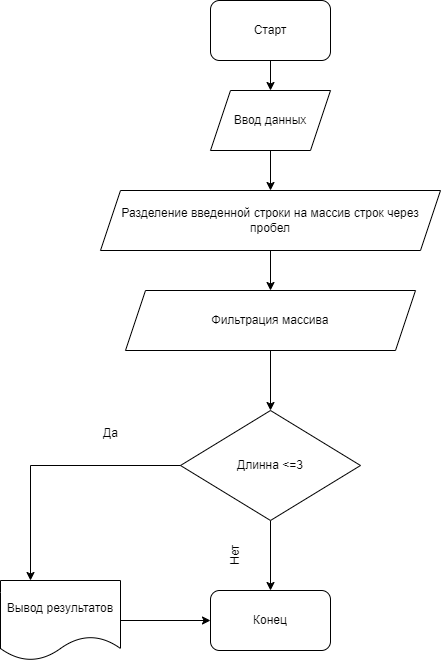

The diagram above was exported from draw.io. Its source (the exported page's mxGraphModel, read from the mxfile embedded in the PNG):
<mxGraphModel dx="1386" dy="791" grid="1" gridSize="10" guides="1" tooltips="1" connect="1" arrows="1" fold="1" page="1" pageScale="1" pageWidth="827" pageHeight="1169" math="0" shadow="0">
  <root>
    <mxCell id="0" />
    <mxCell id="1" parent="0" />
    <mxCell id="TfnmAesqH6cpbio_YS7q-3" style="edgeStyle=orthogonalEdgeStyle;rounded=0;orthogonalLoop=1;jettySize=auto;html=1;exitX=0.5;exitY=1;exitDx=0;exitDy=0;entryX=0.5;entryY=0;entryDx=0;entryDy=0;" edge="1" parent="1" source="TfnmAesqH6cpbio_YS7q-1" target="TfnmAesqH6cpbio_YS7q-2">
      <mxGeometry relative="1" as="geometry" />
    </mxCell>
    <mxCell id="TfnmAesqH6cpbio_YS7q-1" value="Старт" style="rounded=1;whiteSpace=wrap;html=1;" vertex="1" parent="1">
      <mxGeometry x="340" y="30" width="120" height="60" as="geometry" />
    </mxCell>
    <mxCell id="TfnmAesqH6cpbio_YS7q-5" value="" style="edgeStyle=orthogonalEdgeStyle;rounded=0;orthogonalLoop=1;jettySize=auto;html=1;" edge="1" parent="1" source="TfnmAesqH6cpbio_YS7q-2" target="TfnmAesqH6cpbio_YS7q-4">
      <mxGeometry relative="1" as="geometry" />
    </mxCell>
    <mxCell id="TfnmAesqH6cpbio_YS7q-2" value="Ввод данных" style="shape=parallelogram;perimeter=parallelogramPerimeter;whiteSpace=wrap;html=1;fixedSize=1;" vertex="1" parent="1">
      <mxGeometry x="340" y="120" width="120" height="60" as="geometry" />
    </mxCell>
    <mxCell id="TfnmAesqH6cpbio_YS7q-7" style="edgeStyle=orthogonalEdgeStyle;rounded=0;orthogonalLoop=1;jettySize=auto;html=1;exitX=0.5;exitY=1;exitDx=0;exitDy=0;entryX=0.5;entryY=0;entryDx=0;entryDy=0;" edge="1" parent="1" source="TfnmAesqH6cpbio_YS7q-4" target="TfnmAesqH6cpbio_YS7q-6">
      <mxGeometry relative="1" as="geometry" />
    </mxCell>
    <mxCell id="TfnmAesqH6cpbio_YS7q-4" value="Разделение введенной строки на массив строк через пробел" style="shape=parallelogram;perimeter=parallelogramPerimeter;whiteSpace=wrap;html=1;fixedSize=1;" vertex="1" parent="1">
      <mxGeometry x="230" y="220" width="340" height="60" as="geometry" />
    </mxCell>
    <mxCell id="TfnmAesqH6cpbio_YS7q-10" value="" style="edgeStyle=orthogonalEdgeStyle;rounded=0;orthogonalLoop=1;jettySize=auto;html=1;" edge="1" parent="1" source="TfnmAesqH6cpbio_YS7q-6" target="TfnmAesqH6cpbio_YS7q-9">
      <mxGeometry relative="1" as="geometry" />
    </mxCell>
    <mxCell id="TfnmAesqH6cpbio_YS7q-6" value="Фильтрация массива" style="shape=parallelogram;perimeter=parallelogramPerimeter;whiteSpace=wrap;html=1;fixedSize=1;" vertex="1" parent="1">
      <mxGeometry x="255" y="320" width="290" height="60" as="geometry" />
    </mxCell>
    <mxCell id="TfnmAesqH6cpbio_YS7q-16" value="" style="edgeStyle=orthogonalEdgeStyle;rounded=0;orthogonalLoop=1;jettySize=auto;html=1;" edge="1" parent="1" source="TfnmAesqH6cpbio_YS7q-9" target="TfnmAesqH6cpbio_YS7q-13">
      <mxGeometry relative="1" as="geometry" />
    </mxCell>
    <mxCell id="TfnmAesqH6cpbio_YS7q-9" value="Длинна &amp;lt;=3" style="rhombus;whiteSpace=wrap;html=1;" vertex="1" parent="1">
      <mxGeometry x="310" y="440" width="180" height="110" as="geometry" />
    </mxCell>
    <mxCell id="TfnmAesqH6cpbio_YS7q-14" value="" style="edgeStyle=orthogonalEdgeStyle;rounded=0;orthogonalLoop=1;jettySize=auto;html=1;" edge="1" parent="1" source="TfnmAesqH6cpbio_YS7q-11" target="TfnmAesqH6cpbio_YS7q-13">
      <mxGeometry relative="1" as="geometry" />
    </mxCell>
    <mxCell id="TfnmAesqH6cpbio_YS7q-11" value="Вывод результатов" style="shape=document;whiteSpace=wrap;html=1;boundedLbl=1;" vertex="1" parent="1">
      <mxGeometry x="130" y="610" width="120" height="80" as="geometry" />
    </mxCell>
    <mxCell id="TfnmAesqH6cpbio_YS7q-12" value="" style="endArrow=classic;html=1;rounded=0;exitX=0;exitY=0.5;exitDx=0;exitDy=0;entryX=0.25;entryY=0;entryDx=0;entryDy=0;" edge="1" parent="1" source="TfnmAesqH6cpbio_YS7q-9" target="TfnmAesqH6cpbio_YS7q-11">
      <mxGeometry width="50" height="50" relative="1" as="geometry">
        <mxPoint x="390" y="430" as="sourcePoint" />
        <mxPoint x="160" y="495" as="targetPoint" />
        <Array as="points">
          <mxPoint x="160" y="495" />
        </Array>
      </mxGeometry>
    </mxCell>
    <mxCell id="TfnmAesqH6cpbio_YS7q-13" value="Конец" style="rounded=1;whiteSpace=wrap;html=1;" vertex="1" parent="1">
      <mxGeometry x="340" y="620" width="120" height="60" as="geometry" />
    </mxCell>
    <mxCell id="TfnmAesqH6cpbio_YS7q-15" value="Да" style="text;html=1;align=center;verticalAlign=middle;resizable=0;points=[];autosize=1;strokeColor=none;fillColor=none;" vertex="1" parent="1">
      <mxGeometry x="220" y="448" width="40" height="30" as="geometry" />
    </mxCell>
    <mxCell id="TfnmAesqH6cpbio_YS7q-17" value="Нет" style="text;html=1;align=center;verticalAlign=middle;resizable=0;points=[];autosize=1;strokeColor=none;fillColor=none;rotation=-90;" vertex="1" parent="1">
      <mxGeometry x="345" y="570" width="40" height="30" as="geometry" />
    </mxCell>
  </root>
</mxGraphModel>